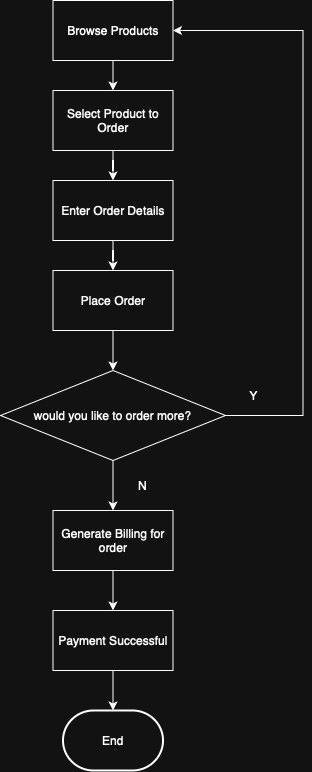

The diagram above was exported from draw.io. Its source (the exported page's mxGraphModel, read from the mxfile embedded in the PNG):
<mxGraphModel dx="1107" dy="597" grid="1" gridSize="10" guides="1" tooltips="1" connect="1" arrows="1" fold="1" page="1" pageScale="1" pageWidth="827" pageHeight="1169" math="0" shadow="0">
  <root>
    <mxCell id="0" />
    <mxCell id="1" parent="0" />
    <mxCell id="Kard7SKp6GR-nqAfjVyI-85" value="Browse Products" style="rounded=0;whiteSpace=wrap;html=1;" vertex="1" parent="1">
      <mxGeometry x="362.5" y="310" width="120" height="60" as="geometry" />
    </mxCell>
    <mxCell id="Kard7SKp6GR-nqAfjVyI-86" value="" style="endArrow=classic;html=1;rounded=0;exitX=0.5;exitY=1;exitDx=0;exitDy=0;entryX=0.5;entryY=0;entryDx=0;entryDy=0;" edge="1" parent="1" source="Kard7SKp6GR-nqAfjVyI-85" target="Kard7SKp6GR-nqAfjVyI-88">
      <mxGeometry width="50" height="50" relative="1" as="geometry">
        <mxPoint x="412.5" y="550" as="sourcePoint" />
        <mxPoint x="422.5" y="380" as="targetPoint" />
      </mxGeometry>
    </mxCell>
    <mxCell id="Kard7SKp6GR-nqAfjVyI-87" value="" style="edgeStyle=orthogonalEdgeStyle;rounded=0;orthogonalLoop=1;jettySize=auto;html=1;" edge="1" parent="1" source="Kard7SKp6GR-nqAfjVyI-88" target="Kard7SKp6GR-nqAfjVyI-90">
      <mxGeometry relative="1" as="geometry" />
    </mxCell>
    <mxCell id="Kard7SKp6GR-nqAfjVyI-88" value="Select Product to Order" style="rounded=0;whiteSpace=wrap;html=1;" vertex="1" parent="1">
      <mxGeometry x="362.5" y="400" width="120" height="60" as="geometry" />
    </mxCell>
    <mxCell id="Kard7SKp6GR-nqAfjVyI-89" value="" style="edgeStyle=orthogonalEdgeStyle;rounded=0;orthogonalLoop=1;jettySize=auto;html=1;" edge="1" parent="1" source="Kard7SKp6GR-nqAfjVyI-90" target="Kard7SKp6GR-nqAfjVyI-92">
      <mxGeometry relative="1" as="geometry" />
    </mxCell>
    <mxCell id="Kard7SKp6GR-nqAfjVyI-90" value="Enter Order Details" style="whiteSpace=wrap;html=1;rounded=0;" vertex="1" parent="1">
      <mxGeometry x="362.5" y="490" width="120" height="60" as="geometry" />
    </mxCell>
    <mxCell id="Kard7SKp6GR-nqAfjVyI-91" value="" style="edgeStyle=orthogonalEdgeStyle;rounded=0;orthogonalLoop=1;jettySize=auto;html=1;" edge="1" parent="1" source="Kard7SKp6GR-nqAfjVyI-92" target="Kard7SKp6GR-nqAfjVyI-95">
      <mxGeometry relative="1" as="geometry" />
    </mxCell>
    <mxCell id="Kard7SKp6GR-nqAfjVyI-92" value="Place Order" style="whiteSpace=wrap;html=1;rounded=0;" vertex="1" parent="1">
      <mxGeometry x="362.5" y="580" width="120" height="60" as="geometry" />
    </mxCell>
    <mxCell id="Kard7SKp6GR-nqAfjVyI-93" style="edgeStyle=orthogonalEdgeStyle;rounded=0;orthogonalLoop=1;jettySize=auto;html=1;entryX=1;entryY=0.5;entryDx=0;entryDy=0;exitX=1;exitY=0.5;exitDx=0;exitDy=0;" edge="1" parent="1" source="Kard7SKp6GR-nqAfjVyI-95" target="Kard7SKp6GR-nqAfjVyI-85">
      <mxGeometry relative="1" as="geometry">
        <Array as="points">
          <mxPoint x="612.5" y="725" />
          <mxPoint x="612.5" y="340" />
        </Array>
      </mxGeometry>
    </mxCell>
    <mxCell id="Kard7SKp6GR-nqAfjVyI-94" value="" style="edgeStyle=orthogonalEdgeStyle;rounded=0;orthogonalLoop=1;jettySize=auto;html=1;" edge="1" parent="1" source="Kard7SKp6GR-nqAfjVyI-95" target="Kard7SKp6GR-nqAfjVyI-99">
      <mxGeometry relative="1" as="geometry" />
    </mxCell>
    <mxCell id="Kard7SKp6GR-nqAfjVyI-95" value="would you like to order more?" style="rhombus;whiteSpace=wrap;html=1;rounded=0;" vertex="1" parent="1">
      <mxGeometry x="310" y="680" width="225" height="90" as="geometry" />
    </mxCell>
    <mxCell id="Kard7SKp6GR-nqAfjVyI-96" value="Y" style="text;html=1;align=center;verticalAlign=middle;resizable=0;points=[];autosize=1;strokeColor=none;fillColor=none;" vertex="1" parent="1">
      <mxGeometry x="547.5" y="690" width="30" height="30" as="geometry" />
    </mxCell>
    <mxCell id="Kard7SKp6GR-nqAfjVyI-97" value="N" style="text;html=1;align=center;verticalAlign=middle;resizable=0;points=[];autosize=1;strokeColor=none;fillColor=none;" vertex="1" parent="1">
      <mxGeometry x="436.5" y="780" width="30" height="30" as="geometry" />
    </mxCell>
    <mxCell id="Kard7SKp6GR-nqAfjVyI-98" value="" style="edgeStyle=orthogonalEdgeStyle;rounded=0;orthogonalLoop=1;jettySize=auto;html=1;" edge="1" parent="1" source="Kard7SKp6GR-nqAfjVyI-99" target="Kard7SKp6GR-nqAfjVyI-101">
      <mxGeometry relative="1" as="geometry" />
    </mxCell>
    <mxCell id="Kard7SKp6GR-nqAfjVyI-99" value="Generate Billing for order" style="whiteSpace=wrap;html=1;rounded=0;" vertex="1" parent="1">
      <mxGeometry x="362.5" y="820" width="120" height="60" as="geometry" />
    </mxCell>
    <mxCell id="Kard7SKp6GR-nqAfjVyI-100" value="" style="edgeStyle=orthogonalEdgeStyle;rounded=0;orthogonalLoop=1;jettySize=auto;html=1;" edge="1" parent="1" source="Kard7SKp6GR-nqAfjVyI-101" target="Kard7SKp6GR-nqAfjVyI-102">
      <mxGeometry relative="1" as="geometry" />
    </mxCell>
    <mxCell id="Kard7SKp6GR-nqAfjVyI-101" value="Payment Successful" style="whiteSpace=wrap;html=1;rounded=0;" vertex="1" parent="1">
      <mxGeometry x="362.5" y="920" width="120" height="60" as="geometry" />
    </mxCell>
    <mxCell id="Kard7SKp6GR-nqAfjVyI-102" value="End" style="strokeWidth=2;html=1;shape=mxgraph.flowchart.terminator;whiteSpace=wrap;" vertex="1" parent="1">
      <mxGeometry x="372.5" y="1020" width="100" height="60" as="geometry" />
    </mxCell>
  </root>
</mxGraphModel>